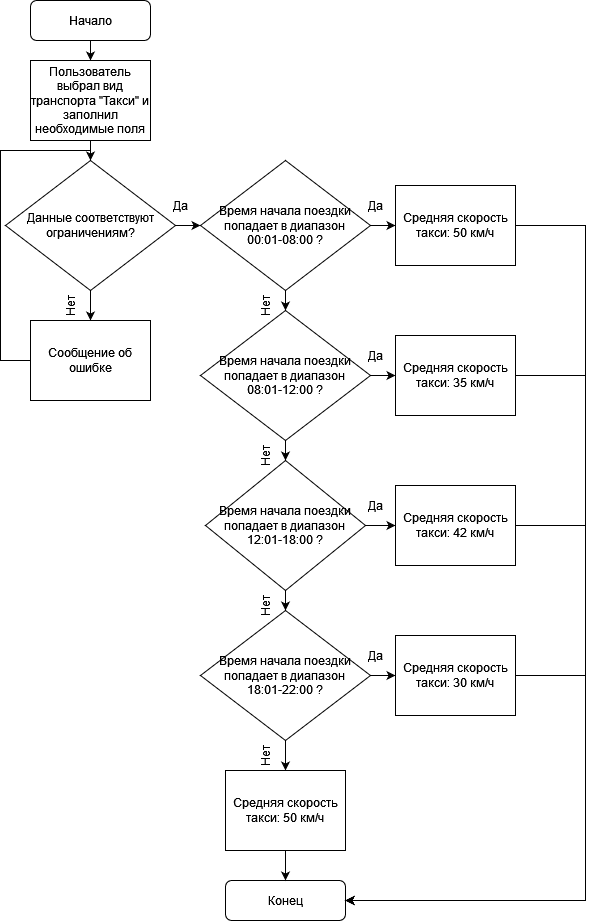

The diagram above was exported from draw.io. Its source (the exported page's mxGraphModel, read from the mxfile embedded in the PNG):
<mxGraphModel dx="1038" dy="536" grid="1" gridSize="10" guides="1" tooltips="1" connect="1" arrows="1" fold="1" page="1" pageScale="1" pageWidth="827" pageHeight="1169" background="#ffffff" math="0" shadow="0">
  <root>
    <mxCell id="0" />
    <mxCell id="1" parent="0" />
    <mxCell id="Lk7XWOV2r6c2ERgcBo6Q-12" style="edgeStyle=orthogonalEdgeStyle;rounded=0;orthogonalLoop=1;jettySize=auto;html=1;entryX=0.5;entryY=0;entryDx=0;entryDy=0;" parent="1" source="tulF2AGn9xkQMnw531Gr-1" target="Lk7XWOV2r6c2ERgcBo6Q-7" edge="1">
      <mxGeometry relative="1" as="geometry" />
    </mxCell>
    <mxCell id="tulF2AGn9xkQMnw531Gr-1" value="Начало" style="rounded=1;whiteSpace=wrap;html=1;" parent="1" vertex="1">
      <mxGeometry x="151" y="40" width="120" height="40" as="geometry" />
    </mxCell>
    <mxCell id="tulF2AGn9xkQMnw531Gr-2" value="Конец" style="rounded=1;whiteSpace=wrap;html=1;" parent="1" vertex="1">
      <mxGeometry x="346" y="920" width="120" height="40" as="geometry" />
    </mxCell>
    <mxCell id="Lk7XWOV2r6c2ERgcBo6Q-20" style="edgeStyle=orthogonalEdgeStyle;rounded=0;orthogonalLoop=1;jettySize=auto;html=1;entryX=0;entryY=0.5;entryDx=0;entryDy=0;" parent="1" source="tulF2AGn9xkQMnw531Gr-3" target="Lk7XWOV2r6c2ERgcBo6Q-15" edge="1">
      <mxGeometry relative="1" as="geometry" />
    </mxCell>
    <mxCell id="Lk7XWOV2r6c2ERgcBo6Q-30" style="edgeStyle=orthogonalEdgeStyle;rounded=0;orthogonalLoop=1;jettySize=auto;html=1;exitX=0.5;exitY=1;exitDx=0;exitDy=0;entryX=0.5;entryY=0;entryDx=0;entryDy=0;" parent="1" source="tulF2AGn9xkQMnw531Gr-3" target="Lk7XWOV2r6c2ERgcBo6Q-3" edge="1">
      <mxGeometry relative="1" as="geometry" />
    </mxCell>
    <mxCell id="tulF2AGn9xkQMnw531Gr-3" value="&lt;div&gt;Время начала поездки попадает в диапазон &lt;br&gt;&lt;/div&gt;&lt;div&gt;00:01-08:00 ?&lt;/div&gt;" style="rhombus;whiteSpace=wrap;html=1;" parent="1" vertex="1">
      <mxGeometry x="321" y="200" width="170" height="130" as="geometry" />
    </mxCell>
    <mxCell id="Lk7XWOV2r6c2ERgcBo6Q-21" style="edgeStyle=orthogonalEdgeStyle;rounded=0;orthogonalLoop=1;jettySize=auto;html=1;entryX=0;entryY=0.5;entryDx=0;entryDy=0;" parent="1" source="Lk7XWOV2r6c2ERgcBo6Q-3" target="Lk7XWOV2r6c2ERgcBo6Q-16" edge="1">
      <mxGeometry relative="1" as="geometry" />
    </mxCell>
    <mxCell id="Lk7XWOV2r6c2ERgcBo6Q-31" style="edgeStyle=orthogonalEdgeStyle;rounded=0;orthogonalLoop=1;jettySize=auto;html=1;entryX=0.5;entryY=0;entryDx=0;entryDy=0;" parent="1" source="Lk7XWOV2r6c2ERgcBo6Q-3" target="Lk7XWOV2r6c2ERgcBo6Q-4" edge="1">
      <mxGeometry relative="1" as="geometry" />
    </mxCell>
    <mxCell id="Lk7XWOV2r6c2ERgcBo6Q-3" value="&lt;div&gt;Время начала поездки попадает в диапазон &lt;br&gt;&lt;/div&gt;&lt;div&gt;08:01-12:00 ?&lt;/div&gt;" style="rhombus;whiteSpace=wrap;html=1;" parent="1" vertex="1">
      <mxGeometry x="321" y="350" width="170" height="130" as="geometry" />
    </mxCell>
    <mxCell id="Lk7XWOV2r6c2ERgcBo6Q-25" style="edgeStyle=orthogonalEdgeStyle;rounded=0;orthogonalLoop=1;jettySize=auto;html=1;entryX=0;entryY=0.5;entryDx=0;entryDy=0;" parent="1" source="Lk7XWOV2r6c2ERgcBo6Q-4" target="Lk7XWOV2r6c2ERgcBo6Q-17" edge="1">
      <mxGeometry relative="1" as="geometry" />
    </mxCell>
    <mxCell id="Lk7XWOV2r6c2ERgcBo6Q-32" style="edgeStyle=orthogonalEdgeStyle;rounded=0;orthogonalLoop=1;jettySize=auto;html=1;entryX=0.5;entryY=0;entryDx=0;entryDy=0;" parent="1" source="Lk7XWOV2r6c2ERgcBo6Q-4" target="Lk7XWOV2r6c2ERgcBo6Q-5" edge="1">
      <mxGeometry relative="1" as="geometry" />
    </mxCell>
    <mxCell id="Lk7XWOV2r6c2ERgcBo6Q-4" value="&lt;div&gt;Время начала поездки попадает в диапазон &lt;br&gt;&lt;/div&gt;&lt;div&gt;12:01-18:00 ?&lt;/div&gt;" style="rhombus;whiteSpace=wrap;html=1;" parent="1" vertex="1">
      <mxGeometry x="326" y="500" width="160" height="130" as="geometry" />
    </mxCell>
    <mxCell id="Lk7XWOV2r6c2ERgcBo6Q-26" style="edgeStyle=orthogonalEdgeStyle;rounded=0;orthogonalLoop=1;jettySize=auto;html=1;entryX=0;entryY=0.5;entryDx=0;entryDy=0;" parent="1" source="Lk7XWOV2r6c2ERgcBo6Q-5" target="Lk7XWOV2r6c2ERgcBo6Q-18" edge="1">
      <mxGeometry relative="1" as="geometry" />
    </mxCell>
    <mxCell id="euMqDObBvXipOpebBBmz-1" style="edgeStyle=orthogonalEdgeStyle;rounded=0;orthogonalLoop=1;jettySize=auto;html=1;" parent="1" source="Lk7XWOV2r6c2ERgcBo6Q-5" target="Lk7XWOV2r6c2ERgcBo6Q-19" edge="1">
      <mxGeometry relative="1" as="geometry" />
    </mxCell>
    <mxCell id="Lk7XWOV2r6c2ERgcBo6Q-5" value="&lt;div&gt;Время начала поездки попадает в диапазон &lt;br&gt;&lt;/div&gt;&lt;div&gt;18:01-22:00 ?&lt;/div&gt;" style="rhombus;whiteSpace=wrap;html=1;" parent="1" vertex="1">
      <mxGeometry x="321" y="650" width="170" height="130" as="geometry" />
    </mxCell>
    <mxCell id="Lk7XWOV2r6c2ERgcBo6Q-47" style="edgeStyle=orthogonalEdgeStyle;rounded=0;orthogonalLoop=1;jettySize=auto;html=1;entryX=0.5;entryY=0;entryDx=0;entryDy=0;" parent="1" source="Lk7XWOV2r6c2ERgcBo6Q-7" target="Lk7XWOV2r6c2ERgcBo6Q-46" edge="1">
      <mxGeometry relative="1" as="geometry" />
    </mxCell>
    <mxCell id="Lk7XWOV2r6c2ERgcBo6Q-7" value="Пользователь выбрал вид транспорта &quot;Такси&quot; и заполнил необходимые поля" style="rounded=0;whiteSpace=wrap;html=1;" parent="1" vertex="1">
      <mxGeometry x="151" y="100" width="120" height="80" as="geometry" />
    </mxCell>
    <mxCell id="Lk7XWOV2r6c2ERgcBo6Q-41" style="edgeStyle=orthogonalEdgeStyle;rounded=0;orthogonalLoop=1;jettySize=auto;html=1;entryX=1;entryY=0.5;entryDx=0;entryDy=0;" parent="1" source="Lk7XWOV2r6c2ERgcBo6Q-15" target="tulF2AGn9xkQMnw531Gr-2" edge="1">
      <mxGeometry relative="1" as="geometry">
        <Array as="points">
          <mxPoint x="706" y="265" />
          <mxPoint x="706" y="940" />
        </Array>
      </mxGeometry>
    </mxCell>
    <mxCell id="Lk7XWOV2r6c2ERgcBo6Q-15" value="Средняя скорость такси: 50 км/ч" style="rounded=0;whiteSpace=wrap;html=1;" parent="1" vertex="1">
      <mxGeometry x="516" y="225" width="120" height="80" as="geometry" />
    </mxCell>
    <mxCell id="Lk7XWOV2r6c2ERgcBo6Q-42" style="edgeStyle=orthogonalEdgeStyle;rounded=0;orthogonalLoop=1;jettySize=auto;html=1;entryX=1;entryY=0.5;entryDx=0;entryDy=0;" parent="1" source="Lk7XWOV2r6c2ERgcBo6Q-16" target="tulF2AGn9xkQMnw531Gr-2" edge="1">
      <mxGeometry relative="1" as="geometry">
        <Array as="points">
          <mxPoint x="706" y="415" />
          <mxPoint x="706" y="940" />
        </Array>
      </mxGeometry>
    </mxCell>
    <mxCell id="Lk7XWOV2r6c2ERgcBo6Q-16" value="Средняя скорость такси: 35 км/ч" style="rounded=0;whiteSpace=wrap;html=1;" parent="1" vertex="1">
      <mxGeometry x="516" y="375" width="120" height="80" as="geometry" />
    </mxCell>
    <mxCell id="Lk7XWOV2r6c2ERgcBo6Q-43" style="edgeStyle=orthogonalEdgeStyle;rounded=0;orthogonalLoop=1;jettySize=auto;html=1;entryX=1;entryY=0.5;entryDx=0;entryDy=0;" parent="1" source="Lk7XWOV2r6c2ERgcBo6Q-17" target="tulF2AGn9xkQMnw531Gr-2" edge="1">
      <mxGeometry relative="1" as="geometry">
        <mxPoint x="546" y="1060" as="targetPoint" />
        <Array as="points">
          <mxPoint x="706" y="565" />
          <mxPoint x="706" y="940" />
        </Array>
      </mxGeometry>
    </mxCell>
    <mxCell id="Lk7XWOV2r6c2ERgcBo6Q-17" value="Средняя скорость такси: 42 км/ч" style="rounded=0;whiteSpace=wrap;html=1;" parent="1" vertex="1">
      <mxGeometry x="516" y="525" width="120" height="80" as="geometry" />
    </mxCell>
    <mxCell id="Lk7XWOV2r6c2ERgcBo6Q-44" style="edgeStyle=orthogonalEdgeStyle;rounded=0;orthogonalLoop=1;jettySize=auto;html=1;entryX=1;entryY=0.5;entryDx=0;entryDy=0;" parent="1" source="Lk7XWOV2r6c2ERgcBo6Q-18" target="tulF2AGn9xkQMnw531Gr-2" edge="1">
      <mxGeometry relative="1" as="geometry">
        <mxPoint x="466" y="1095" as="targetPoint" />
        <Array as="points">
          <mxPoint x="706" y="715" />
          <mxPoint x="706" y="940" />
        </Array>
      </mxGeometry>
    </mxCell>
    <mxCell id="Lk7XWOV2r6c2ERgcBo6Q-18" value="Средняя скорость такси: 30 км/ч" style="rounded=0;whiteSpace=wrap;html=1;" parent="1" vertex="1">
      <mxGeometry x="516" y="675" width="120" height="80" as="geometry" />
    </mxCell>
    <mxCell id="euMqDObBvXipOpebBBmz-2" style="edgeStyle=orthogonalEdgeStyle;rounded=0;orthogonalLoop=1;jettySize=auto;html=1;" parent="1" source="Lk7XWOV2r6c2ERgcBo6Q-19" target="tulF2AGn9xkQMnw531Gr-2" edge="1">
      <mxGeometry relative="1" as="geometry" />
    </mxCell>
    <mxCell id="Lk7XWOV2r6c2ERgcBo6Q-19" value="Средняя скорость такси: 50 км/ч" style="rounded=0;whiteSpace=wrap;html=1;" parent="1" vertex="1">
      <mxGeometry x="346" y="810" width="120" height="80" as="geometry" />
    </mxCell>
    <mxCell id="Lk7XWOV2r6c2ERgcBo6Q-22" value="Да" style="text;html=1;strokeColor=none;fillColor=none;align=center;verticalAlign=middle;whiteSpace=wrap;rounded=0;" parent="1" vertex="1">
      <mxGeometry x="466" y="230" width="60" height="30" as="geometry" />
    </mxCell>
    <mxCell id="Lk7XWOV2r6c2ERgcBo6Q-23" value="Да" style="text;html=1;strokeColor=none;fillColor=none;align=center;verticalAlign=middle;whiteSpace=wrap;rounded=0;" parent="1" vertex="1">
      <mxGeometry x="466" y="380" width="60" height="30" as="geometry" />
    </mxCell>
    <mxCell id="Lk7XWOV2r6c2ERgcBo6Q-24" value="Да" style="text;html=1;strokeColor=none;fillColor=none;align=center;verticalAlign=middle;whiteSpace=wrap;rounded=0;" parent="1" vertex="1">
      <mxGeometry x="466" y="530" width="60" height="30" as="geometry" />
    </mxCell>
    <mxCell id="Lk7XWOV2r6c2ERgcBo6Q-28" value="Да" style="text;html=1;strokeColor=none;fillColor=none;align=center;verticalAlign=middle;whiteSpace=wrap;rounded=0;" parent="1" vertex="1">
      <mxGeometry x="466" y="680" width="60" height="30" as="geometry" />
    </mxCell>
    <mxCell id="Lk7XWOV2r6c2ERgcBo6Q-34" value="Нет" style="text;html=1;strokeColor=none;fillColor=none;align=center;verticalAlign=middle;whiteSpace=wrap;rounded=0;rotation=-90;" parent="1" vertex="1">
      <mxGeometry x="356" y="330" width="60" height="30" as="geometry" />
    </mxCell>
    <mxCell id="Lk7XWOV2r6c2ERgcBo6Q-35" value="Нет" style="text;html=1;strokeColor=none;fillColor=none;align=center;verticalAlign=middle;whiteSpace=wrap;rounded=0;rotation=-90;" parent="1" vertex="1">
      <mxGeometry x="356" y="480" width="60" height="30" as="geometry" />
    </mxCell>
    <mxCell id="Lk7XWOV2r6c2ERgcBo6Q-36" value="Нет" style="text;html=1;strokeColor=none;fillColor=none;align=center;verticalAlign=middle;whiteSpace=wrap;rounded=0;rotation=-90;" parent="1" vertex="1">
      <mxGeometry x="356" y="630" width="60" height="30" as="geometry" />
    </mxCell>
    <mxCell id="Lk7XWOV2r6c2ERgcBo6Q-37" value="Нет" style="text;html=1;strokeColor=none;fillColor=none;align=center;verticalAlign=middle;whiteSpace=wrap;rounded=0;rotation=-90;" parent="1" vertex="1">
      <mxGeometry x="356" y="780" width="60" height="30" as="geometry" />
    </mxCell>
    <mxCell id="Lk7XWOV2r6c2ERgcBo6Q-48" style="edgeStyle=orthogonalEdgeStyle;rounded=0;orthogonalLoop=1;jettySize=auto;html=1;entryX=0;entryY=0.5;entryDx=0;entryDy=0;" parent="1" source="Lk7XWOV2r6c2ERgcBo6Q-46" target="tulF2AGn9xkQMnw531Gr-3" edge="1">
      <mxGeometry relative="1" as="geometry" />
    </mxCell>
    <mxCell id="Lk7XWOV2r6c2ERgcBo6Q-52" style="edgeStyle=orthogonalEdgeStyle;rounded=0;orthogonalLoop=1;jettySize=auto;html=1;entryX=0.5;entryY=0;entryDx=0;entryDy=0;" parent="1" source="Lk7XWOV2r6c2ERgcBo6Q-46" target="Lk7XWOV2r6c2ERgcBo6Q-51" edge="1">
      <mxGeometry relative="1" as="geometry" />
    </mxCell>
    <mxCell id="Lk7XWOV2r6c2ERgcBo6Q-46" value="Данные соответствуют ограничениям?" style="rhombus;whiteSpace=wrap;html=1;" parent="1" vertex="1">
      <mxGeometry x="126" y="200" width="170" height="130" as="geometry" />
    </mxCell>
    <mxCell id="Lk7XWOV2r6c2ERgcBo6Q-49" value="Да" style="text;html=1;strokeColor=none;fillColor=none;align=center;verticalAlign=middle;whiteSpace=wrap;rounded=0;" parent="1" vertex="1">
      <mxGeometry x="271" y="230" width="60" height="30" as="geometry" />
    </mxCell>
    <mxCell id="Lk7XWOV2r6c2ERgcBo6Q-50" value="Нет" style="text;html=1;strokeColor=none;fillColor=none;align=center;verticalAlign=middle;whiteSpace=wrap;rounded=0;rotation=-90;" parent="1" vertex="1">
      <mxGeometry x="161" y="330" width="60" height="30" as="geometry" />
    </mxCell>
    <mxCell id="Lk7XWOV2r6c2ERgcBo6Q-51" value="Сообщение об ошибке" style="rounded=0;whiteSpace=wrap;html=1;" parent="1" vertex="1">
      <mxGeometry x="151" y="360" width="120" height="80" as="geometry" />
    </mxCell>
    <mxCell id="Lk7XWOV2r6c2ERgcBo6Q-56" value="" style="endArrow=none;html=1;rounded=0;exitX=0;exitY=0.5;exitDx=0;exitDy=0;" parent="1" source="Lk7XWOV2r6c2ERgcBo6Q-51" edge="1">
      <mxGeometry width="50" height="50" relative="1" as="geometry">
        <mxPoint x="361" y="250" as="sourcePoint" />
        <mxPoint x="211" y="190" as="targetPoint" />
        <Array as="points">
          <mxPoint x="121" y="400" />
          <mxPoint x="121" y="190" />
        </Array>
      </mxGeometry>
    </mxCell>
  </root>
</mxGraphModel>